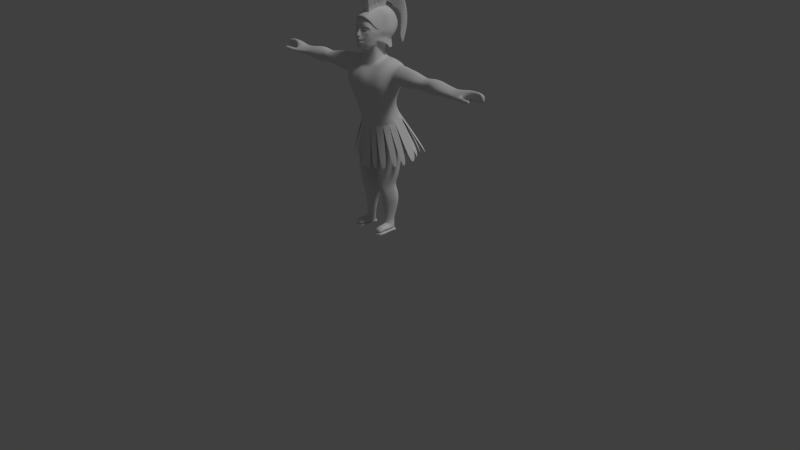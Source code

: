 # Source: TEZEU-fara_arma.blend  (saved by Blender 2.71.0; exported with 4.5.12 LTS)
import bpy
from mathutils import Matrix  # noqa: F401  (used for matrix-valued properties, if any)

bpy.ops.wm.read_factory_settings(use_empty=True)
scene = bpy.context.scene
scene.name = 'Scene'

# ---- collections
col_collection_1 = bpy.data.collections.new('Collection 1'); scene.collection.children.link(col_collection_1)

# ---- materials (node trees are filled in below, after node groups)
mat_helmet = bpy.data.materials.new('helmet')
mat_helmet.alpha_threshold = 0.0
mat_helmet.use_transparent_shadow = False
mat_helmet.roughness = 0.5
mat_helmet.line_color = (0.0, 0.0, 0.0, 1.0)
mat_metal = bpy.data.materials.new('metal')
mat_metal.alpha_threshold = 0.0
mat_metal.use_transparent_shadow = False
mat_metal.roughness = 0.5
mat_metal.line_color = (0.0, 0.0, 0.0, 1.0)
mat_skin = bpy.data.materials.new('skin')
mat_skin.alpha_threshold = 0.0
mat_skin.use_transparent_shadow = False
mat_skin.roughness = 0.5
mat_skin.line_color = (0.0, 0.0, 0.0, 1.0)
mat_lips = bpy.data.materials.new('lips')
mat_lips.alpha_threshold = 0.0
mat_lips.use_transparent_shadow = False
mat_lips.roughness = 0.5
mat_lips.line_color = (0.0, 0.0, 0.0, 1.0)
mat_white = bpy.data.materials.new('white')
mat_white.alpha_threshold = 0.0
mat_white.use_transparent_shadow = False
mat_white.roughness = 0.5
mat_white.line_color = (0.0, 0.0, 0.0, 1.0)
mat_green = bpy.data.materials.new('green')
mat_green.alpha_threshold = 0.0
mat_green.use_transparent_shadow = False
mat_green.roughness = 0.5
mat_green.line_color = (0.0, 0.0, 0.0, 1.0)
mat_red = bpy.data.materials.new('red')
mat_red.alpha_threshold = 0.0
mat_red.use_transparent_shadow = False
mat_red.roughness = 0.5
mat_red.line_color = (0.0, 0.0, 0.0, 1.0)
mat_burgundi = bpy.data.materials.new('burgundi')
mat_burgundi.alpha_threshold = 0.0
mat_burgundi.use_transparent_shadow = False
mat_burgundi.roughness = 0.5
mat_burgundi.line_color = (0.0, 0.0, 0.0, 1.0)

# ---- material node trees

# ---- world
world_world = bpy.data.worlds.new('World'); scene.world = world_world
world_world.color = (0.05088, 0.05088, 0.05088)
world_world.use_sun_shadow = False
world_world.sun_shadow_jitter_overblur = 0.0
world_world.cycles.sampling_method = 'MANUAL'
world_world.cycles.sample_map_resolution = 256

# ---- cameras
cam_camera = bpy.data.cameras.new('Camera')
cam_camera.clip_end = 100.0
cam_camera.lens = 35.0
cam_camera.sensor_width = 32.0
cam_camera.sensor_height = 18.0
cam_camera.ortho_scale = 7.314
cam_camera.dof.focus_distance = 0.0
cam_camera.dof.aperture_fstop = 128.0

# ---- lights
light_lamp = bpy.data.lights.new('Lamp', 'SUN')
light_lamp.transmission_factor = 0.0
light_lamp.cutoff_distance = 30.0
light_lamp.angle = 0.1993
light_lamp.energy = 1.0
light_lamp.shadow_buffer_clip_start = 1.001
light_lamp.shadow_soft_size = 0.1
light_lamp.shadow_cascade_max_distance = 1000.0
light_lamp.cycles.use_multiple_importance_sampling = False

# ---- meshes
me_plane_003 = bpy.data.meshes.new('Plane.003')
me_plane_003.from_pydata([(1.947, -12.22, -0.3478), (0.0, -12.41, -0.3363), (3.673, -12.56, -0.3443), (5.28, -12.94, -0.3121), (7.248, -13.17, -0.2606), (1.576, -14.46, -0.3156), (0.0, -14.65, -0.2925), (3.213, -14.45, -0.3076), (4.832, -14.18, -0.3015), (6.431, -14.56, -0.2415), (1.576, -17.2, -0.2542), (0.0, -17.39, -0.2312), (2.861, -17.19, -0.2542), (4.166, -16.92, -0.2619), (5.514, -17.3, -0.193), (1.576, -19.44, -0.2506), (0.0, -19.63, -0.2276), (2.773, -19.43, -0.2506), (3.989, -19.16, -0.2454), (5.091, -19.54, -0.1929), (1.576, -21.17, -0.2831), (0.0, -21.36, -0.26), (2.861, -21.16, -0.2831), (4.166, -20.89, -0.2685), (4.946, -21.27, -0.1952), (1.576, -22.98, -0.3385), (0.0, -23.16, -0.2961), (2.861, -22.97, -0.3538), (3.99, -22.97, -0.3268), (5.394, -23.07, -0.2626), (1.576, -24.85, -0.3925), (0.0, -25.04, -0.3508), (2.948, -24.85, -0.3896), (4.519, -24.58, -0.3514), (5.887, -24.95, -0.2954), (7.823, -13.69, -0.1801), (6.899, -15.21, -0.153), (5.851, -17.96, -0.1233), (5.089, -20.19, -0.1195), (4.91, -21.92, -0.1292), (5.46, -23.73, -0.1526), (5.728, -24.87, -0.1707), (7.304, -14.23, -0.06702), (5.999, -14.41, 0.06424), (5.515, -18.35, -0.05676), (6.719, -15.6, -0.05209), (4.701, -20.58, -0.05297), (4.386, -22.32, -0.06264), (4.75, -24.12, -0.08942), (4.853, -25.26, -0.1041), (4.621, -18.12, 0.02677), (5.404, -16.17, 0.05214), (3.68, -21.13, -0.0006218), (3.607, -22.86, -0.015), (3.769, -24.42, -0.03351), (3.638, -25.81, -0.05129), (4.907, -14.51, 0.117), (2.996, -18.9, 0.078), (3.919, -16.12, 0.1082), (2.498, -21.3, 0.05985), (2.281, -22.86, 0.03004), (2.37, -24.6, 0.01567), (2.176, -25.8, 0.0005018), (2.835, -15.21, 0.1445), (1.69, -19.77, 0.09056), (2.34, -17.0, 0.1218), (1.464, -21.76, 0.07709), (1.257, -23.19, 0.05614), (1.037, -24.83, 0.04311), (0.8697, -25.95, 0.02481), (1.24, -15.04, 0.1647), (0.0, -19.95, 0.09654), (0.0, -17.12, 0.1424), (0.0, -21.95, 0.08282), (0.0, -23.45, 0.06166), (0.0, -24.98, 0.04581), (0.0, -26.0, 0.03317), (0.0, -15.13, 0.164), (1.422, -26.41, -0.4343), (0.0, -26.6, -0.3777), (2.794, -26.41, -0.4192), (4.365, -26.14, -0.4193), (6.246, -26.51, -0.3388), (6.382, -26.43, -0.1848), (5.17, -26.82, -0.1057), (4.193, -27.37, -0.05154), (2.022, -27.36, -0.02209), (0.716, -27.51, 0.005223), (0.0, -27.56, 0.0156), (1.412, -28.11, -0.4285), (0.0, -28.3, -0.445), (2.784, -28.11, -0.4291), (4.355, -27.84, -0.4312), (6.515, -28.21, -0.3599), (7.032, -28.13, -0.2004), (5.84, -28.52, -0.115), (4.721, -29.07, -0.04079), (2.012, -29.06, -0.01447), (0.7055, -29.22, -0.01465), (0.0, -29.26, -0.01042), (1.827, -30.1, -0.4172), (0.0, -29.86, -0.2142), (3.28, -29.53, -0.4547), (4.85, -29.26, -0.4367), (6.684, -29.63, -0.3494), (7.381, -29.55, -0.2143), (6.302, -29.94, -0.1225), (5.1, -30.49, -0.03513), (2.508, -30.48, 0.01025), (1.201, -30.05, -0.02986), (2.138, -31.52, -0.332), (3.511, -31.51, -0.3622), (5.081, -31.24, -0.3814), (6.458, -31.61, -0.3182), (7.318, -31.53, -0.1976), (6.75, -31.92, -0.1133), (4.952, -32.47, -0.01627), (2.739, -32.46, 0.0263), (1.786, -31.83, -0.04971), (2.088, -33.71, -0.2881), (2.841, -33.7, -0.3211), (4.412, -33.43, -0.3298), (5.78, -33.81, -0.257), (6.9, -33.73, -0.1677), (6.199, -34.12, -0.07913), (4.638, -34.67, 0.006542), (2.72, -34.66, 0.03606), (1.504, -34.53, -0.0571), (3.163, -49.29, -0.07484), (3.837, -49.29, -0.08672), (4.33, -49.28, -0.1196), (4.277, -49.28, -0.1534), (5.248, -46.05, -0.1773), (4.886, -46.44, -0.1255), (3.896, -46.99, -0.07545), (2.988, -46.98, -0.06618), (2.255, -46.85, -0.07705), (2.049, -46.43, -0.1704), (2.012, -46.7, -0.1138), (3.954, -45.75, -0.2455), (4.475, -46.13, -0.2238), (2.955, -46.02, -0.2372), (2.251, -49.03, -0.1525), (2.056, -46.03, -0.2076), (1.652, -43.94, -0.2298), (2.899, -43.93, -0.2568), (5.262, -44.03, -0.2137), (3.895, -43.66, -0.2581), (1.579, -44.61, -0.1245), (1.609, -44.33, -0.176), (2.554, -49.16, -0.08435), (2.083, -44.76, -0.0708), (2.928, -44.89, -0.04553), (3.877, -44.89, -0.05917), (5.097, -44.35, -0.1099), (5.714, -43.96, -0.1655), (5.608, -41.69, -0.1516), (5.004, -42.08, -0.0917), (3.934, -42.63, -0.02997), (1.973, -35.69, -0.2619), (2.808, -42.62, -0.02157), (1.915, -42.49, -0.06509), (1.367, -42.07, -0.1697), (1.733, -31.04, -0.255), (1.414, -34.11, -0.2282), (1.579, -42.35, -0.1116), (3.952, -41.39, -0.2316), (5.319, -41.77, -0.2057), (2.867, -41.66, -0.2384), (1.216, -34.38, -0.1544), (1.774, -41.67, -0.2147), (1.859, -39.75, -0.1947), (2.726, -35.68, -0.2984), (2.612, -39.75, -0.2235), (4.737, -39.85, -0.1586), (4.183, -39.48, -0.2116), (1.475, -40.43, -0.1156), (1.558, -40.15, -0.1637), (1.673, -40.57, -0.04632), (2.995, -40.7, 0.02208), (4.072, -40.71, -0.01327), (4.767, -40.16, -0.06835), (5.316, -39.77, -0.1274), (5.665, -35.78, -0.2325), (5.984, -37.74, -0.1458), (5.481, -38.13, -0.07201), (4.181, -38.68, -0.00379), (2.909, -38.67, 0.0359), (1.788, -38.54, -0.04998), (1.593, -38.12, -0.2029), (1.266, -38.39, -0.1473), (4.298, -37.44, -0.2737), (5.375, -37.82, -0.2053), (2.727, -37.71, -0.2657), (1.974, -37.72, -0.236), (4.297, -35.41, -0.3017), (1.1, -36.36, -0.1509), (1.299, -36.08, -0.2149), (1.551, -36.5, -0.05354), (2.806, -36.64, 0.04444), (4.468, -36.64, 0.0101), (5.875, -36.1, -0.07557), (6.65, -35.7, -0.1642), (3.204, -49.09, -0.1997), (4.04, -49.21, -0.19), (2.268, -49.01, -0.1049), (3.654, -49.14, -0.1965), (2.57, -49.07, -0.1814), (2.583, -49.88, -0.1767), (3.667, -49.95, -0.1918), (2.353, -49.8, -0.1002), (4.053, -50.02, -0.1853), (3.217, -49.93, -0.195), (2.708, -49.97, -0.0842), (2.264, -49.84, -0.1478), (4.292, -50.09, -0.1488), (4.343, -50.09, -0.1149), (3.85, -50.1, -0.08206), (3.176, -50.1, -0.07018), (2.681, -52.25, -0.1728), (3.765, -52.3, -0.1879), (2.476, -51.06, -0.09631), (4.151, -52.28, -0.1814), (3.315, -52.28, -0.1911), (2.869, -50.56, -0.07578), (2.362, -51.97, -0.1439), (4.672, -51.75, -0.1449), (4.432, -50.99, -0.111), (3.948, -50.55, -0.07814), (3.274, -50.46, -0.06626), (2.854, -52.08, -0.00326), (3.864, -52.07, -0.01063), (2.435, -51.09, 0.004355), (4.285, -52.04, -0.007107), (3.471, -52.1, -0.009278), (2.922, -50.71, 0.001175), (2.386, -51.57, 0.0009235), (4.808, -51.26, -0.002598), (4.535, -50.88, -0.002971), (4.004, -50.62, -0.0004641), (3.373, -50.61, 0.002371), (3.373, -51.05, 0.07437), (3.373, -50.61, 0.0355), (4.004, -50.62, 0.03267), (4.535, -50.88, 0.03016), (4.808, -51.26, 0.03053), (2.386, -51.57, 0.03406), (2.922, -50.71, 0.03431), (3.471, -52.1, 0.02385), (4.285, -52.04, 0.02602), (2.435, -51.09, 0.03749), (3.864, -52.07, 0.0225), (2.854, -52.08, 0.02987), (2.854, -52.08, 0.06723), (3.864, -52.07, 0.06136), (2.519, -51.41, 0.07635), (4.285, -52.04, 0.06489), (3.471, -52.1, 0.06272), (2.922, -51.23, 0.07317), (2.386, -51.57, 0.07292), (4.624, -51.68, 0.0694), (4.394, -51.3, 0.06902), (4.004, -51.06, 0.07153), (3.54, -51.76, 0.0911), (3.315, -52.66, -0.2103), (2.45, -52.25, -0.1824), (3.315, -52.28, -0.2103), (4.414, -52.28, -0.191), (3.765, -52.3, -0.2071), (4.414, -52.66, -0.191), (4.548, -52.04, 0.08273), (4.811, -52.04, 0.02602), (4.811, -52.04, -0.007107), (2.45, -52.64, -0.1824), (2.391, -52.08, -0.00326), (2.391, -52.08, 0.02987), (2.623, -52.08, 0.08507), (3.765, -52.69, -0.2071), (3.864, -52.07, 0.09705), (4.811, -52.43, 0.02602), (3.471, -52.1, 0.09841), (4.811, -52.43, -0.007107), (4.548, -52.43, 0.08273), (2.391, -52.46, -0.00326), (2.391, -52.46, 0.02987), (2.623, -52.46, 0.08507), (3.864, -52.46, 0.09705), (3.471, -52.48, 0.09841), (3.571, -52.45, -0.03184), (6.407, -9.487, -0.02005), (7.455, -9.173, -0.113), (1.947, -10.81, -0.3438), (0.0, -11.0, -0.3363), (3.673, -10.8, -0.3384), (5.614, -11.17, -0.3105), (7.248, -11.58, -0.2606), (7.823, -11.56, -0.2383), (7.304, -12.81, -0.01544), (6.204, -13.0, 0.06747), (4.907, -13.09, 0.117), (2.835, -13.8, 0.1559), (1.24, -13.63, 0.1603), (0.0, -13.72, 0.165), (1.947, -9.416, -0.3065), (0.0, -9.371, -0.3125), (3.673, -9.409, -0.2909), (5.614, -9.569, -0.2765), (7.248, -9.629, -0.2369), (7.823, -9.471, -0.2176), (7.304, -10.85, -0.02548), (6.195, -11.03, 0.04803), (4.907, -11.13, 0.09525), (2.835, -11.83, 0.1187), (1.24, -11.66, 0.1263), (0.0, -11.75, 0.1364), (0.0, -10.21, 0.0543), (1.131, -10.12, 0.04421), (1.839, -8.65, -0.2432), (5.505, -8.927, -0.2106), (3.565, -8.644, -0.2405), (0.0, -8.88, -0.2683), (2.968, -9.24, -0.04096), (7.14, -9.138, -0.1796), (6.264, -8.864, -0.07852), (3.251, -8.597, -0.1168), (2.232, -9.555, 0.008805), (4.798, -9.586, 0.02291), (4.655, -8.695, -0.05076), (5.414, -8.722, -0.1731), (4.313, -8.421, -0.1388), (9.157, -13.38, -0.1655), (8.638, -14.14, -0.07994), (8.789, -9.027, -0.113), (9.157, -11.56, -0.2296), (8.638, -12.81, -0.01119), (9.157, -9.473, -0.2072), (8.638, -10.85, -0.02021), (10.86, -13.41, -0.1644), (10.34, -13.99, -0.0856), (10.49, -9.101, -0.113), (10.86, -11.56, -0.2239), (10.34, -12.81, -0.007728), (10.86, -9.814, -0.1967), (10.34, -10.85, -0.01861), (12.62, -13.43, -0.1663), (12.1, -13.93, -0.08775), (12.25, -9.204, -0.113), (12.62, -11.56, -0.215), (12.1, -12.81, -0.005082), (12.62, -9.923, -0.1866), (12.1, -10.85, -0.01429), (14.47, -13.05, -0.1671), (13.95, -13.67, -0.08668), (14.1, -9.656, -0.113), (14.47, -11.56, -0.215), (13.95, -12.4, -0.0115), (14.47, -10.38, -0.1866), (13.95, -10.85, -0.01983), (16.79, -12.58, -0.1801), (16.27, -13.29, -0.09179), (16.42, -10.32, -0.113), (16.79, -11.56, -0.1916), (16.27, -12.35, -0.03374), (16.79, -10.84, -0.1738), (16.27, -11.1, -0.04034), (18.72, -12.89, -0.1801), (18.21, -13.66, -0.06702), (18.36, -9.87, -0.113), (18.72, -11.56, -0.1983), (18.21, -12.81, -0.04795), (18.72, -10.39, -0.1866), (18.21, -10.85, -0.04162), (20.57, -12.97, -0.1801), (20.05, -13.6, -0.06702), (20.2, -9.877, -0.113), (20.57, -11.56, -0.2086), (20.05, -12.81, -0.01544), (20.57, -10.27, -0.1778), (20.05, -10.85, -0.02548), (22.8, -12.97, -0.1801), (22.28, -13.4, -0.06702), (22.43, -10.24, -0.113), (22.8, -11.61, -0.1898), (22.28, -12.55, -0.01544), (22.8, -10.68, -0.1677), (22.28, -11.16, -0.02548), (24.53, -12.72, -0.1801), (24.01, -13.14, -0.06702), (24.16, -10.65, -0.113), (24.53, -11.56, -0.1769), (24.01, -12.35, -0.02321), (24.53, -10.78, -0.1522), (24.01, -11.36, -0.03836), (26.12, -12.51, -0.1466), (25.91, -13.09, -0.06702), (26.06, -10.91, -0.113), (26.17, -11.56, -0.1588), (25.91, -12.25, -0.02834), (26.12, -10.89, -0.1445), (25.91, -11.62, -0.04618), (28.72, -12.8, -0.1801), (28.2, -12.99, -0.06702), (28.36, -10.38, -0.113), (28.72, -11.56, -0.1898), (28.2, -12.4, 0.0006187), (28.72, -10.45, -0.1695), (28.2, -11.52, -0.02548), (30.44, -13.1, -0.1801), (29.93, -12.4, -0.002365), (30.08, -9.98, -0.113), (30.44, -11.56, -0.1988), (29.93, -12.19, 0.0313), (30.44, -10.38, -0.1677), (29.93, -11.36, 0.01585), (30.14, -11.55, -0.02048), (30.87, -12.4, -0.002365), (30.87, -12.19, 0.0313), (30.87, -11.36, 0.01585), (31.08, -11.51, -0.02048), (31.57, -12.35, -0.002365), (31.57, -12.19, 0.0313), (31.57, -11.36, 0.01585), (31.79, -11.51, -0.01059), (31.98, -11.87, 0.006079), (29.67, -12.21, -0.1229), (29.33, -11.33, -0.07789), (31.95, -12.96, -0.1801), (31.58, -9.98, -0.113), (31.95, -11.56, -0.1988), (31.95, -10.38, -0.1677), (31.18, -12.21, -0.1229), (30.84, -11.33, -0.114), (33.63, -12.41, -0.1453), (32.81, -10.25, -0.113), (33.63, -11.56, -0.1531), (33.63, -10.38, -0.1474), (32.85, -12.21, -0.1229), (32.2, -11.33, -0.1152), (33.47, -11.33, -0.09852), (2.397, -8.604, -0.03898), (0.0, -8.134, -0.2576), (1.75, -7.975, -0.2052), (0.8303, -9.602, 0.04164), (0.0, -9.743, 0.04919), (2.349, -8.079, -0.1148), (1.975, -9.037, 0.01079), (2.397, -6.525, -0.03898), (0.0, -6.055, -0.2352), (1.628, -6.152, -0.1912), (0.8303, -7.523, 0.01975), (0.0, -7.665, 0.02043), (2.349, -6.0, -0.1148), (1.975, -6.959, -0.003231), (0.0, -5.384, -0.2855), (1.626, -5.481, -0.2414), (2.362, -5.329, -0.165), (0.0, -4.452, -0.3157), (2.312, -4.632, -0.2808), (3.222, -4.046, -0.1747), (2.682, -4.117, 0.0007013), (2.608, 0.4513, -0.02056), (0.0, -6.441, -0.3355), (2.289, -5.168, -0.03677), (0.7232, -6.167, 0.02196), (0.0, -6.308, 0.02264), (2.432, -5.168, 0.01728), (1.868, -5.602, -0.001024), (0.7232, -6.047, 0.09502), (0.0, -6.137, 0.0957), (1.868, -5.602, 0.05195), (1.765, -5.351, 0.0744), (0.6329, -5.951, 0.1147), (0.0, -5.915, 0.152), (1.271, -5.602, 0.0885), (2.02, -4.119, 0.0744), (0.8377, -5.117, 0.1205), (0.0, -5.259, 0.1526), (1.222, -4.553, 0.1191), (2.199, -3.73, 0.08786), (0.8756, -4.208, 0.152), (0.0, -4.298, 0.1606), (1.163, -3.833, 0.1173), (2.554, -6.281, -0.2805), (3.663, -6.028, -0.1725), (4.09, -5.205, -0.0868), (1.201, -3.179, 0.1262), (2.327, -3.077, 0.07849), (3.431, -3.506, -0.1236), (0.0, -2.964, -0.3814), (2.601, -3.787, -0.3032), (3.628, -3.401, -0.205), (3.817, -2.628, -0.1329), (0.0, -2.289, -0.3945), (2.685, -2.724, -0.3454), (3.697, -2.611, -0.2484), (3.966, -1.954, -0.1523), (0.0, -1.647, -0.4114), (2.539, -1.737, -0.3791), (3.645, -1.473, -0.275), (3.989, -1.312, -0.1646), (0.0, -0.3862, -0.4099), (1.983, -0.483, -0.3875), (3.353, -0.2118, -0.3005), (3.722, -0.05106, -0.1718), (0.0, 0.8301, -0.3865), (1.408, 0.7333, -0.3732), (2.856, 1.004, -0.2942), (3.328, 1.165, -0.1798), (0.0, 1.506, -0.3609), (1.149, 1.409, -0.3544), (2.603, 1.68, -0.2797), (2.862, 1.841, -0.1882), (0.0, 2.323, -0.3286), (2.9, -3.506, -0.06856), (3.208, -2.628, -0.07495), (3.357, -1.954, -0.0841), (3.375, -1.312, -0.09986), (3.098, -0.05106, -0.115), (2.79, 1.165, -0.1245), (2.517, 1.841, -0.1286), (0.7775, 2.226, -0.3132), (1.737, 2.497, -0.2498), (1.956, 2.658, -0.1859), (1.993, 2.658, -0.1193), (0.0, 2.793, -0.2881), (1.118, 2.796, -0.2386), (1.337, 2.957, -0.1875), (1.153, 2.957, -0.1101), (0.0, 3.079, -0.2298), (0.0, 3.162, -0.1872), (0.0, 2.958, -0.1105), (2.982, -0.7649, -0.03288), (3.032, -1.687, -0.05581), (2.864, -3.003, -0.03091), (3.013, -2.328, -0.04006), (2.618, -0.1788, 0.0307), (2.975, -0.4257, -0.07096), (2.751, 0.7905, -0.08049), (2.362, 1.699, -0.0846), (1.853, 2.439, -0.07526), (1.029, 2.686, -0.06605), (0.0, 2.767, -0.06645), (2.335, 1.127, -0.006135), (1.834, 1.944, 0.003203), (0.8888, 2.243, 0.01241), (0.0, 2.245, 0.01201), (2.905, -1.094, -0.009384), (2.28, 0.7624, 0.06026), (1.713, 1.314, 0.08792), (0.6832, 1.613, 0.09152), (0.0, 1.615, 0.08868), (2.618, -0.5078, 0.0307), (2.905, -1.423, -0.009384), (2.28, 0.4334, 0.06026), (1.713, 0.9851, 0.08792), (0.6832, 1.284, 0.09152), (0.0, 1.286, 0.08868), (2.618, -0.5078, 4.436e-05), (2.905, -1.423, -0.04004), (2.28, 0.4334, 0.02961), (1.713, 0.9851, 0.05727), (0.6832, 1.284, 0.06087), (0.0, 1.286, 0.05802), (2.516, -1.547, 0.04084), (2.803, -2.462, 0.0007568), (2.178, -0.6055, 0.07041), (1.611, -0.05391, 0.09806), (0.5812, 0.2447, 0.1017), (0.0, 0.2466, 0.09882), (0.0, -3.974, 0.1463), (0.4714, -3.587, 0.1722), (0.0, -3.736, 0.157), (0.3414, -2.933, 0.1355), (0.0, -3.038, 0.1419), (2.373, -0.9066, 0.07789), (0.0, -0.6309, 0.1063), (1.509, -0.4506, 0.1055), (0.4791, -0.4485, 0.1091), (2.128, -1.207, 0.06944), (1.481, -0.6924, 0.1091), (0.5104, -0.7769, 0.1127), (0.0, -0.9497, 0.1106), (1.447, -0.9238, 0.1006), (0.5493, -1.073, 0.1042), (0.5173, -1.531, 0.1016), (0.0, -1.141, 0.1178), (0.3587, -1.392, 0.1177), (0.0, -1.494, 0.1287), (0.3245, -1.879, 0.1311), (0.0, -1.981, 0.1467), (0.3665, -2.209, 0.1415), (0.0, -2.311, 0.1596), (0.4177, -2.578, 0.1544), (0.0, -2.68, 0.1674), (0.3719, -2.812, 0.1585), (0.0, -2.913, 0.1596), (0.8134, -1.161, 0.09764), (0.9612, -1.685, 0.09705), (0.5558, -1.97, 0.115), (0.5647, -2.361, 0.1254), (0.689, -2.691, 0.1103), (0.6279, -2.812, 0.1268), (0.9997, -2.124, 0.1104), (1.464, -1.742, 0.09081), (1.503, -2.181, 0.1042), (1.741, -1.478, 0.08426), (2.15, -2.036, 0.0895), (2.009, -1.443, 0.07368), (2.389, -1.991, 0.0751), (2.396, -1.524, 0.06826), (1.041, -2.505, 0.1129), (1.544, -2.561, 0.1067), (2.301, -2.416, 0.09202), (1.145, -1.572, 0.1015), (1.598, -2.936, 0.1063), (0.94, -1.248, 0.1019), (1.368, -1.585, 0.1006), (0.9602, -1.445, 0.104), (1.149, -1.097, 0.1009), (1.182, -1.457, 0.1035), (1.069, -1.259, 0.1051), (1.319, -1.473, 0.1034), (1.079, -1.368, 0.1049), (1.214, -1.16, 0.1043), (1.607, -1.032, 0.09689), (1.428, -1.125, 0.1019), (1.375, -1.217, 0.1046), (1.762, -1.262, 0.09438), (1.528, -1.245, 0.1018), (1.425, -1.277, 0.1037), (1.751, -1.454, 0.093), (1.538, -1.344, 0.1012), (1.431, -1.334, 0.1034), (1.7, -1.589, 0.09132), (1.526, -1.422, 0.1013), (1.426, -1.381, 0.1031), (1.272, -1.329, 0.1061), (0.0, 3.329, 0.01201), (0.8888, 3.327, 0.01241), (1.029, 3.771, -0.06605), (1.337, 4.041, -0.1875), (1.118, 3.881, -0.2386), (0.0, 3.877, -0.2881), (1.153, 4.041, -0.1101), (0.0, 6.751, 0.1556), (2.206, 7.348, 0.09064), (2.347, 7.791, 0.01218), (2.654, 8.061, -0.1093), (2.435, 7.901, -0.1604), (0.418, 3.2, -0.3493), (2.47, 8.061, -0.03186), (2.705, 6.777, -0.4254), (0.0, 1.525, -0.4278), (1.014, 2.735, -0.5776), (0.0, 0.09475, -0.4757), (1.035, -1.921, -0.6104), (0.0, -2.673, -0.4938), (0.4253, -5.741, -0.5702), (0.0, -4.532, -0.4998), (0.0, -7.898, -0.5212), (0.0, 8.153, -0.009864), (0.0, 8.424, -0.1314), (0.0, 8.263, -0.1825), (0.0, 8.424, -0.05391), (0.0, 7.139, -0.4475), (0.0, 3.097, -0.5997), (0.0, -1.559, -0.6325), (0.0, -5.379, -0.5923), (0.0, -7.536, -0.5432), (1.873, -34.36, 0.08799), (0.0, -34.51, 0.09068), (3.572, -34.05, 0.04829), (2.239, -34.29, 0.07573), (5.645, -33.8, -0.004735), (4.246, -33.98, 0.04445), (8.002, -33.0, -0.08159), (7.021, -33.3, -0.02568), (9.195, -32.53, -0.1666), (8.484, -32.92, -0.1034), (9.077, -32.02, -0.3311), (9.144, -32.68, -0.221), (7.933, -31.48, -0.5228), (9.337, -31.58, -0.4586), (5.452, -30.9, -0.5656), (7.068, -30.91, -0.5366), (2.665, -31.38, -0.5767), (3.95, -31.38, -0.5919), (2.496, -31.41, -0.5996), (0.0, -31.37, -0.5849), (6.281, -31.76, -0.5245), (7.648, -32.13, -0.4302), (3.773, -31.42, -0.5941), (5.384, -31.68, -0.5785), (7.743, -31.8, -0.4287), (8.957, -32.07, -0.3539), (0.9366, -35.76, 0.08933), (2.905, -35.5, 0.06201), (4.945, -35.22, 0.01986), (7.512, -34.48, -0.05363), (8.839, -34.05, -0.135), (9.111, -33.68, -0.276), (8.794, -32.57, -0.4991), (6.616, -32.37, -0.5596), (3.466, -32.41, -0.5866), (1.327, -32.54, -0.5856), (7.124, -32.98, -0.4857), (4.738, -32.59, -0.5947), (8.21, -33.54, -0.3751)], [], [(69, 68, 75, 76), (65, 63, 70, 72), (3, 4, 9, 8), (2, 3, 8, 7), (0, 2, 7, 5), (1, 0, 5, 6), (8, 9, 14, 13), (7, 8, 13, 12), (5, 7, 12, 10), (6, 5, 10, 11), (13, 14, 19, 18), (12, 13, 18, 17), (10, 12, 17, 15), (11, 10, 15, 16), (18, 19, 24, 23), (17, 18, 23, 22), (15, 17, 22, 20), (16, 15, 20, 21), (23, 24, 29, 28), (22, 23, 28, 27), (20, 22, 27, 25), (21, 20, 25, 26), (28, 29, 34, 33), (27, 28, 33, 32), (25, 27, 32, 30), (26, 25, 30, 31), (34, 29, 40, 41), (29, 24, 39, 40), (24, 19, 38, 39), (19, 14, 37, 38), (14, 9, 36, 37), (9, 4, 35, 36), (40, 39, 47, 48), (41, 40, 48, 49), (39, 38, 46, 47), (38, 37, 44, 46), (37, 36, 45, 44), (36, 35, 42, 45), (51, 43, 56, 58), (49, 48, 54, 55), (48, 47, 53, 54), (44, 45, 51, 50), (47, 46, 52, 53), (46, 44, 50, 52), (45, 42, 43, 51), (55, 54, 61, 62), (54, 53, 60, 61), (50, 51, 58, 57), (53, 52, 59, 60), (52, 50, 57, 59), (58, 56, 63, 65), (62, 61, 68, 69), (61, 60, 67, 68), (57, 58, 65, 64), (60, 59, 66, 67), (59, 57, 64, 66), (68, 67, 74, 75), (64, 65, 72, 71), (67, 66, 73, 74), (66, 64, 71, 73), (33, 34, 82, 81), (34, 41, 83, 82), (41, 49, 84, 83), (49, 55, 85, 84), (55, 62, 86, 85), (62, 69, 87, 86), (69, 76, 88, 87), (32, 33, 81, 80), (30, 32, 80, 78), (31, 30, 78, 79), (87, 88, 99, 98), (86, 87, 98, 97), (85, 86, 97, 96), (79, 78, 89, 90), (78, 80, 91, 89), (80, 81, 92, 91), (81, 82, 93, 92), (82, 83, 94, 93), (83, 84, 95, 94), (84, 85, 96, 95), (97, 98, 109, 108), (96, 97, 108, 107), (90, 89, 100, 101), (89, 91, 102, 100), (91, 92, 103, 102), (92, 93, 104, 103), (93, 94, 105, 104), (94, 95, 106, 105), (95, 96, 107, 106), (108, 109, 118, 117), (107, 108, 117, 116), (100, 102, 111, 110), (102, 103, 112, 111), (103, 104, 113, 112), (104, 105, 114, 113), (105, 106, 115, 114), (106, 107, 116, 115), (117, 118, 127, 126), (116, 117, 126, 125), (110, 111, 120, 119), (111, 112, 121, 120), (112, 113, 122, 121), (113, 114, 123, 122), (114, 115, 124, 123), (115, 116, 125, 124), (154, 153, 134, 133), (149, 144, 143, 137), (152, 151, 136, 135), (153, 152, 135, 134), (144, 145, 141, 143), (145, 147, 139, 141), (147, 146, 140, 139), (146, 155, 132, 140), (155, 154, 133, 132), (156, 157, 154, 155), (167, 156, 155, 146), (166, 167, 146, 147), (168, 166, 147, 145), (170, 168, 145, 144), (158, 160, 152, 153), (141, 139, 206, 203), (160, 161, 151, 152), (162, 170, 144, 149), (157, 158, 153, 154), (165, 162, 149, 148), (161, 165, 148, 151), (178, 176, 165, 161), (176, 177, 162, 165), (181, 180, 158, 157), (177, 171, 170, 162), (137, 143, 207, 142), (132, 133, 130, 131), (179, 178, 161, 160), (180, 179, 160, 158), (171, 173, 168, 170), (173, 175, 166, 168), (110, 119, 164, 163), (138, 137, 142, 205), (175, 174, 167, 166), (174, 182, 156, 167), (182, 181, 157, 156), (134, 135, 128, 129), (101, 118, 109), (101, 169, 127, 118), (184, 185, 181, 182), (192, 184, 182, 174), (191, 192, 174, 175), (133, 134, 129, 130), (193, 191, 175, 173), (163, 164, 169, 101), (194, 193, 173, 171), (100, 110, 163, 101), (186, 187, 179, 180), (98, 99, 101, 109), (187, 188, 178, 179), (189, 194, 171, 177), (185, 186, 180, 181), (190, 189, 177, 176), (188, 190, 176, 178), (198, 196, 190, 188), (148, 149, 137, 138), (196, 197, 189, 190), (201, 200, 186, 185), (197, 159, 194, 189), (199, 198, 188, 187), (151, 148, 138, 136), (200, 199, 187, 186), (159, 172, 193, 194), (172, 195, 191, 193), (195, 183, 192, 191), (183, 202, 184, 192), (202, 201, 185, 184), (124, 125, 200, 201), (123, 124, 201, 202), (122, 123, 202, 183), (121, 122, 183, 195), (139, 140, 204, 206), (140, 132, 131, 204), (136, 138, 205, 150), (143, 141, 203, 207), (135, 136, 150, 128), (120, 121, 195, 172), (119, 120, 172, 159), (125, 126, 199, 200), (126, 127, 198, 199), (164, 119, 159, 197), (169, 164, 197, 196), (127, 169, 196, 198), (150, 205, 210, 213), (128, 150, 213, 218), (205, 142, 214, 210), (206, 204, 211, 209), (129, 128, 218, 217), (204, 131, 215, 211), (131, 130, 216, 215), (130, 129, 217, 216), (207, 203, 212, 208), (142, 207, 208, 214), (203, 206, 209, 212), (213, 210, 221, 224), (218, 213, 224, 229), (210, 214, 225, 221), (209, 211, 222, 220), (217, 218, 229, 228), (211, 215, 226, 222), (215, 216, 227, 226), (216, 217, 228, 227), (208, 212, 223, 219), (214, 208, 219, 225), (212, 209, 220, 223), (224, 221, 232, 235), (229, 224, 235, 240), (221, 225, 236, 232), (220, 222, 233, 231), (228, 229, 240, 239), (222, 226, 237, 233), (226, 227, 238, 237), (227, 228, 239, 238), (219, 223, 234, 230), (225, 219, 230, 236), (223, 220, 231, 234), (247, 250, 255, 258), (242, 247, 258, 241), (250, 246, 259, 255), (251, 249, 256, 254), (243, 242, 241, 262), (249, 245, 260, 256), (245, 244, 261, 260), (244, 243, 262, 261), (252, 248, 257, 253), (246, 252, 253, 259), (248, 251, 254, 257), (220, 223, 266, 268), (253, 252, 275, 276), (280, 276, 285, 287), (222, 220, 268, 267), (222, 233, 272, 267), (270, 278, 286, 282), (233, 249, 271, 272), (256, 249, 271, 270), (234, 231, 251, 248), (236, 230, 252, 246), (230, 234, 248, 252), (238, 239, 243, 244), (237, 238, 244, 245), (233, 237, 245, 249), (239, 240, 242, 243), (231, 233, 249, 251), (232, 236, 246, 250), (240, 235, 247, 242), (235, 232, 250, 247), (257, 254, 263), (259, 253, 263), (253, 257, 263), (261, 262, 263), (260, 261, 263), (256, 260, 263), (262, 241, 263), (254, 256, 263), (255, 259, 263), (241, 258, 263), (258, 255, 263), (230, 252, 275, 274), (230, 219, 265, 274), (257, 253, 276, 280), (256, 254, 278, 270), (266, 265, 273, 264), (223, 219, 265, 266), (254, 257, 280, 278), (278, 280, 287, 286), (276, 275, 284, 285), (272, 271, 279, 281), (270, 271, 279, 282), (268, 266, 264, 277), (274, 275, 284, 283), (267, 268, 277, 269), (267, 272, 281, 269), (274, 265, 273, 283), (282, 286, 288), (287, 285, 288), (285, 284, 288), (281, 279, 288), (264, 273, 288), (286, 287, 288), (282, 279, 288), (283, 273, 288), (269, 281, 288), (283, 284, 288), (269, 277, 288), (277, 264, 288), (72, 70, 77), (314, 313, 316, 315), (77, 70, 301, 302), (70, 63, 300, 301), (63, 56, 299, 300), (56, 43, 298, 299), (43, 42, 297, 298), (35, 4, 295, 296), (4, 3, 294, 295), (3, 2, 293, 294), (2, 0, 291, 293), (0, 1, 292, 291), (302, 301, 313, 314), (301, 300, 312, 313), (300, 299, 311, 312), (299, 298, 310, 311), (298, 297, 309, 310), (296, 295, 307, 308), (295, 294, 306, 307), (294, 293, 305, 306), (293, 291, 303, 305), (291, 292, 304, 303), (312, 311, 326, 325), (325, 326, 327, 321), (327, 323, 328, 329), (303, 304, 320, 317), (310, 309, 290, 289), (305, 303, 317, 319), (306, 305, 319, 318), (321, 327, 329, 324), (311, 310, 289, 326), (313, 312, 325, 316), (326, 289, 323, 327), (289, 290, 322, 323), (308, 307, 322, 290), (307, 306, 318, 322), (323, 322, 318, 328), (324, 329, 319, 317), (329, 328, 318, 319), (308, 290, 332, 335), (290, 309, 336, 332), (296, 308, 335, 333), (309, 297, 334, 336), (35, 296, 333, 330), (297, 42, 331, 334), (42, 35, 330, 331), (335, 332, 339, 342), (332, 336, 343, 339), (333, 335, 342, 340), (336, 334, 341, 343), (330, 333, 340, 337), (334, 331, 338, 341), (331, 330, 337, 338), (342, 339, 346, 349), (339, 343, 350, 346), (340, 342, 349, 347), (343, 341, 348, 350), (337, 340, 347, 344), (341, 338, 345, 348), (338, 337, 344, 345), (349, 346, 353, 356), (346, 350, 357, 353), (347, 349, 356, 354), (350, 348, 355, 357), (344, 347, 354, 351), (348, 345, 352, 355), (345, 344, 351, 352), (356, 353, 360, 363), (353, 357, 364, 360), (354, 356, 363, 361), (357, 355, 362, 364), (351, 354, 361, 358), (355, 352, 359, 362), (352, 351, 358, 359), (363, 360, 367, 370), (360, 364, 371, 367), (361, 363, 370, 368), (364, 362, 369, 371), (358, 361, 368, 365), (362, 359, 366, 369), (359, 358, 365, 366), (370, 367, 374, 377), (367, 371, 378, 374), (368, 370, 377, 375), (371, 369, 376, 378), (365, 368, 375, 372), (369, 366, 373, 376), (366, 365, 372, 373), (377, 374, 381, 384), (374, 378, 385, 381), (375, 377, 384, 382), (378, 376, 383, 385), (372, 375, 382, 379), (376, 373, 380, 383), (373, 372, 379, 380), (384, 381, 388, 391), (381, 385, 392, 388), (382, 384, 391, 389), (385, 383, 390, 392), (379, 382, 389, 386), (383, 380, 387, 390), (380, 379, 386, 387), (391, 388, 395, 398), (388, 392, 399, 395), (389, 391, 398, 396), (392, 390, 397, 399), (386, 389, 396, 393), (390, 387, 394, 397), (387, 386, 393, 394), (398, 395, 402, 405), (395, 399, 406, 402), (396, 398, 405, 403), (399, 397, 404, 406), (393, 396, 403, 400), (397, 394, 401, 404), (394, 393, 400, 401), (405, 402, 409, 412), (403, 405, 412, 410), (406, 404, 411, 413), (400, 403, 410, 407), (404, 401, 408, 411), (406, 413, 414), (406, 414, 408, 401), (408, 414, 418, 415), (414, 413, 417, 418), (413, 411, 416, 417), (411, 408, 415, 416), (415, 418, 422, 419), (418, 417, 421, 422), (417, 416, 420, 421), (416, 415, 419, 420), (419, 422, 423), (422, 421, 423), (421, 420, 423), (420, 419, 423), (406, 401, 424, 425), (402, 406, 425, 409), (401, 400, 407, 424), (424, 407, 426, 430), (409, 425, 431, 427), (425, 424, 430, 431), (412, 409, 427, 429), (410, 412, 429, 428), (407, 410, 428, 426), (430, 426, 432, 436), (427, 431, 437, 433), (431, 430, 436, 437), (429, 427, 433, 435), (428, 429, 435, 434), (426, 428, 434, 432), (317, 320, 440, 441), (315, 316, 442, 443), (316, 325, 445, 442), (325, 321, 439, 445), (321, 324, 444, 439), (324, 317, 441, 444), (436, 432, 438), (433, 437, 438), (437, 436, 438), (435, 433, 438), (434, 435, 438), (432, 434, 438), (441, 440, 447, 448), (443, 442, 449, 450), (442, 445, 452, 449), (445, 439, 446, 452), (439, 444, 451, 446), (444, 441, 448, 451), (448, 447, 453, 454), (451, 448, 454, 455), (454, 453, 456, 457), (455, 454, 457, 458), (542, 543, 548, 547), (536, 537, 460, 531), (450, 449, 463, 464), (449, 452, 466, 463), (452, 446, 462, 466), (464, 463, 467, 468), (446, 451, 455, 462), (463, 466, 469, 467), (466, 462, 465, 469), (468, 467, 471, 472), (469, 465, 470, 473), (467, 469, 473, 471), (472, 471, 475, 476), (473, 470, 474, 477), (471, 473, 477, 475), (476, 475, 479, 480), (477, 474, 478, 481), (475, 477, 481, 479), (537, 538, 542, 460), (470, 465, 459, 474), (457, 456, 461, 482), (458, 457, 482, 483), (574, 579, 582, 578), (458, 457, 489, 490), (481, 478, 486, 485), (490, 489, 493, 494), (489, 488, 492, 493), (491, 490, 494, 495), (494, 493, 497, 498), (493, 492, 496, 497), (495, 494, 498, 499), (498, 497, 501, 502), (497, 496, 500, 501), (499, 498, 502, 503), (502, 501, 505, 506), (501, 500, 504, 505), (503, 502, 506, 507), (506, 505, 509, 510), (505, 504, 508, 509), (507, 506, 510, 511), (507, 511, 519, 518), (503, 507, 518, 517), (499, 503, 517, 516), (495, 499, 516, 515), (491, 495, 515, 514), (487, 491, 514, 513), (519, 511, 522, 523), (538, 539, 543, 542), (510, 509, 520, 521), (509, 508, 512, 520), (511, 510, 521, 522), (523, 522, 526, 527), (522, 521, 525, 526), (527, 526, 529, 530), (521, 520, 524, 525), (526, 525, 528, 529), (520, 512, 524), (525, 524, 528), (527, 530, 541, 540), (523, 527, 540, 539), (519, 523, 539, 538), (513, 514, 533, 459), (518, 519, 538, 537), (517, 518, 537, 536), (531, 460, 535, 546), (514, 515, 534, 533), (539, 540, 544, 543), (465, 462, 459), (462, 455, 458, 459), (459, 458, 483, 484), (484, 487, 513, 459), (540, 541, 545, 544), (532, 536, 531), (516, 517, 536, 532), (515, 516, 532, 534), (460, 542, 547, 535), (543, 544, 549, 548), (544, 545, 550, 549), (532, 531, 546), (546, 535, 551, 552), (549, 550, 556, 555), (548, 549, 555, 554), (535, 547, 553, 551), (547, 548, 554, 553), (532, 546, 552), (552, 551, 557, 558), (555, 556, 562, 561), (554, 555, 561, 560), (553, 554, 560, 559), (551, 553, 559, 557), (532, 552, 558), (558, 557, 563, 564), (561, 562, 568, 567), (560, 561, 567, 566), (557, 559, 565, 563), (559, 560, 566, 565), (532, 558, 564, 534), (480, 479, 481, 569), (569, 481, 570, 571), (487, 458, 490, 491), (484, 483, 458, 487), (571, 570, 572, 573), (570, 481, 485, 572), (457, 456, 488, 489), (478, 474, 459, 533), (486, 478, 533), (566, 567, 577, 576), (579, 580, 583, 582), (576, 577, 580, 579), (567, 568, 575, 577), (580, 577, 575, 581), (565, 566, 576, 574), (563, 565, 574), (574, 576, 579), (583, 586, 584), (584, 598, 602, 597), (586, 587, 589, 588), (588, 589, 591, 590), (590, 591, 593, 592), (592, 593, 595, 594), (594, 595, 573, 572), (580, 581, 585, 583), (583, 585, 587, 586), (592, 594, 601, 600), (590, 592, 600, 599), (588, 590, 599, 598), (586, 588, 598, 584), (594, 572, 601), (583, 584, 596, 582), (597, 602, 604, 603), (603, 604, 606, 605), (605, 606, 608, 607), (607, 608, 609, 578), (584, 597, 613, 617), (563, 574, 578, 609), (606, 604, 611, 612), (604, 602, 610, 611), (602, 598, 599, 610), (608, 606, 612, 564), (582, 596, 615, 618), (611, 610, 485, 614), (610, 599, 600, 485), (601, 572, 485), (600, 601, 485), (564, 533, 534), (612, 611, 614, 486), (614, 485, 486), (597, 603, 616, 613), (563, 609, 564), (564, 612, 486, 533), (609, 608, 564), (596, 584, 617, 615), (615, 617, 622, 620), (617, 613, 619, 622), (618, 615, 620, 623), (613, 616, 621, 619), (618, 623, 626, 625), (582, 618, 625, 624), (625, 626, 629, 628), (624, 625, 628, 627), (628, 629, 632, 631), (627, 628, 631, 630), (631, 632, 635, 634), (630, 631, 634, 633), (525, 526, 640, 641), (630, 633, 607), (633, 634, 616, 603), (634, 635, 621, 616), (540, 527, 643, 639), (526, 527, 643, 640), (524, 525, 641, 642), (624, 627, 578), (582, 624, 578), (627, 630, 607, 578), (633, 603, 605, 607), (621, 635, 636), (635, 632, 636), (632, 629, 636), (629, 626, 636), (626, 623, 636), (620, 622, 636), (622, 619, 636), (623, 620, 636), (619, 621, 636), (545, 544, 638, 637), (540, 544, 638, 639), (641, 640, 647, 648), (640, 643, 650, 647), (641, 648, 651, 649), (639, 643, 650, 646), (639, 638, 645, 646), (637, 638, 645, 644), (649, 651, 653, 652), (652, 653, 655, 654), (654, 655, 657, 656), (656, 657, 659, 658), (659, 657, 667, 668), (657, 655, 666, 667), (655, 653, 665, 666), (653, 651, 664, 665), (651, 648, 662, 664), (648, 647, 661, 662), (647, 650, 663, 661), (646, 650, 663, 660), (646, 645, 644, 660), (68, 75, 670, 669), (61, 68, 672, 671), (54, 61, 674, 673), (48, 54, 676, 675), (48, 40, 677, 678), (29, 40, 680, 679), (29, 28, 681, 682), (28, 27, 683, 684), (27, 25, 685, 686), (25, 26, 688, 687), (34, 33, 689, 690), (33, 32, 691, 692), (41, 34, 693, 694), (679, 680, 700), (678, 677, 699), (675, 676, 698), (673, 674, 697), (671, 672, 696), (669, 670, 695), (690, 689, 705), (686, 685, 703), (682, 681, 701), (687, 688, 704), (692, 691, 706), (684, 683, 702), (694, 693, 707)])
me_plane_003.polygons.foreach_set('material_index', [0, 1, 1, 1, 1, 1, 1, 1, 1, 1, 1, 1, 1, 1, 7, 7, 7, 7, 1, 1, 1, 1, 0, 0, 0, 0, 0, 1, 7, 1, 1, 1, 1, 0, 7, 1, 1, 1, 1, 0, 1, 1, 7, 1, 1, 0, 1, 1, 7, 1, 1, 0, 1, 1, 7, 1, 1, 1, 7, 1, 0, 0, 0, 0, 0, 0, 0, 0, 0, 0, 0, 0, 0, 0, 0, 0, 0, 0, 0, 0, 0, 0, 0, 0, 0, 0, 0, 0, 0, 0, 0, 0, 0, 0, 0, 0, 0, 1, 1, 1, 1, 1, 1, 1, 1, 7, 7, 7, 7, 7, 7, 7, 7, 7, 2, 2, 2, 2, 2, 2, 7, 2, 2, 2, 2, 2, 2, 2, 2, 2, 7, 7, 2, 2, 2, 2, 1, 7, 2, 2, 2, 7, 0, 1, 2, 2, 2, 7, 2, 1, 2, 0, 2, 0, 2, 2, 2, 2, 2, 2, 7, 2, 2, 2, 2, 7, 2, 2, 2, 2, 2, 2, 2, 2, 2, 2, 7, 7, 7, 7, 7, 2, 2, 2, 2, 2, 2, 2, 7, 7, 7, 7, 7, 7, 7, 7, 7, 7, 7, 7, 7, 7, 7, 7, 7, 7, 7, 7, 7, 7, 2, 2, 2, 0, 2, 2, 2, 2, 0, 2, 0, 7, 7, 7, 0, 7, 7, 7, 7, 0, 7, 0, 0, 0, 0, 0, 0, 0, 0, 0, 7, 2, 7, 2, 2, 2, 2, 7, 2, 2, 2, 2, 2, 2, 2, 2, 2, 2, 2, 2, 2, 2, 0, 0, 0, 0, 0, 0, 0, 0, 0, 0, 0, 0, 0, 0, 0, 0, 0, 0, 0, 0, 0, 0, 0, 0, 0, 0, 0, 0, 1, 1, 1, 1, 1, 1, 1, 1, 1, 1, 1, 1, 1, 1, 1, 1, 1, 1, 1, 1, 1, 1, 1, 1, 1, 1, 1, 1, 1, 1, 1, 1, 1, 1, 1, 1, 1, 1, 1, 7, 7, 7, 7, 7, 7, 7, 2, 2, 2, 2, 2, 2, 2, 2, 2, 2, 2, 2, 2, 2, 2, 2, 2, 2, 2, 2, 2, 2, 2, 2, 2, 2, 2, 2, 2, 2, 2, 2, 2, 2, 2, 2, 2, 2, 2, 2, 2, 2, 2, 2, 2, 2, 2, 2, 2, 7, 7, 7, 7, 7, 7, 7, 7, 7, 7, 7, 7, 7, 7, 2, 2, 2, 2, 2, 2, 2, 2, 2, 2, 2, 2, 2, 2, 2, 2, 2, 2, 2, 2, 2, 2, 2, 2, 2, 2, 2, 2, 2, 2, 2, 2, 2, 2, 2, 2, 2, 2, 2, 2, 2, 7, 7, 7, 7, 7, 7, 2, 2, 2, 2, 2, 2, 2, 2, 2, 2, 2, 2, 2, 2, 2, 2, 1, 1, 2, 2, 2, 2, 2, 2, 2, 2, 2, 2, 2, 2, 2, 2, 2, 2, 1, 2, 1, 1, 2, 1, 2, 1, 1, 1, 1, 1, 1, 1, 1, 1, 1, 1, 1, 1, 1, 1, 1, 1, 1, 1, 1, 1, 1, 1, 1, 1, 1, 1, 1, 0, 1, 0, 1, 0, 0, 1, 1, 1, 1, 1, 1, 1, 1, 2, 2, 1, 1, 0, 1, 1, 1, 1, 1, 1, 1, 1, 1, 1, 1, 1, 1, 1, 1, 1, 1, 1, 1, 2, 2, 2, 2, 2, 2, 3, 3, 1, 1, 2, 2, 1, 2, 2, 2, 2, 0, 2, 2, 2, 2, 0, 2, 2, 2, 2, 2, 2, 2, 2, 2, 2, 2, 2, 2, 2, 2, 2, 2, 2, 2, 4, 2, 2, 2, 2, 2, 4, 2, 2, 2, 2, 2, 2, 2, 4, 2, 2, 2, 4, 5, 5, 5, 5, 5, 4, 5, 4, 5, 4, 5, 4, 0, 4, 4, 5, 0, 0, 0, 4, 4, 4, 4, 0, 0, 0, 0, 0, 0, 0, 0, 0, 0, 0, 6, 6, 6, 6, 6, 6, 6, 6, 6, 6, 6, 6, 6, 6, 6, 6, 6, 6, 6, 7, 7, 7, 7, 7, 7, 7, 7, 7, 7, 7, 7, 7, 7, 7, 7, 7, 7, 7, 7, 7, 7, 7, 7, 7, 7])
me_plane_003.materials.append(mat_helmet)
me_plane_003.materials.append(mat_metal)
me_plane_003.materials.append(mat_skin)
me_plane_003.materials.append(mat_lips)
me_plane_003.materials.append(mat_white)
me_plane_003.materials.append(mat_green)
me_plane_003.materials.append(mat_red)
me_plane_003.materials.append(mat_burgundi)
me_plane_003.use_remesh_preserve_volume = False
me_plane_003.use_remesh_preserve_attributes = False
me_plane_003.use_mirror_vertex_groups = False
me_plane_003.update()

# ---- objects
ob_plane = bpy.data.objects.new('Plane', me_plane_003)
ob_lamp = bpy.data.objects.new('Lamp', light_lamp)
ob_camera = bpy.data.objects.new('Camera', cam_camera)

# ---- transforms, parenting, visibility, modifiers, constraints
ob_plane.location = (0.0, 0.0, 3.0)
ob_plane.rotation_euler = (1.571, 0.0, 0.0)
ob_plane.scale = (0.05, 0.05, 1.0)
ob_plane.lineart.crease_threshold = 0.0
_m = ob_plane.modifiers.new('Mirror', 'MIRROR')
_m.use_clip = True
_m = ob_plane.modifiers.new('Subsurf', 'SUBSURF')
_m.uv_smooth = 'PRESERVE_CORNERS'
_m.quality = 2
_m.show_only_control_edges = False
ob_lamp.location = (4.076, 1.005, 5.904)
ob_lamp.rotation_euler = (0.6503, 0.05522, 1.866)
ob_lamp.lock_rotations_4d = False
ob_lamp.empty_display_type = 'ARROWS'
ob_lamp.color = (0.0, 0.0, 0.0, 0.0)
ob_lamp.lineart.crease_threshold = 0.0
ob_camera.location = (7.481, -6.508, 5.344)
ob_camera.rotation_euler = (1.109, 0.01082, 0.8149)
ob_camera.lock_rotations_4d = False
ob_camera.empty_display_type = 'ARROWS'
ob_camera.color = (0.0, 0.0, 0.0, 0.0)
ob_camera.display_type = 'WIRE'
ob_camera.lineart.crease_threshold = 0.0

# ---- collection membership
col_collection_1.objects.link(ob_plane)
col_collection_1.objects.link(ob_lamp)
col_collection_1.objects.link(ob_camera)

# ---- scene / render settings (as saved in the file)
scene.camera = ob_camera
scene.frame_start = 1; scene.frame_end = 250; scene.frame_set(0)
scene.render.engine = 'BLENDER_EEVEE_NEXT'
scene.render.resolution_percentage = 50
scene.render.dither_intensity = 0.0
scene.cycles.use_denoising = False
scene.cycles.samples = 10
scene.cycles.sampling_pattern = 'TABULATED_SOBOL'
scene.cycles.light_sampling_threshold = 0.0
scene.cycles.use_adaptive_sampling = False
scene.cycles.use_light_tree = False
scene.cycles.blur_glossy = 0.0
scene.cycles.volume_bounces = 1
scene.cycles.pixel_filter_type = 'GAUSSIAN'
scene.cycles.sample_clamp_indirect = 0.0
scene.view_settings.view_transform = 'Standard'
bpy.context.view_layer.update()
